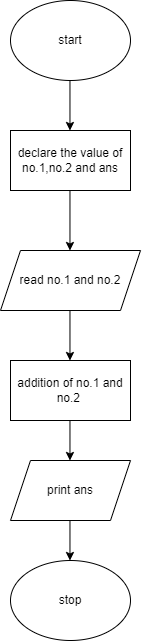

The diagram above was exported from draw.io. Its source (the exported page's mxGraphModel, read from the mxfile embedded in the PNG):
<mxGraphModel dx="1105" dy="549" grid="1" gridSize="10" guides="1" tooltips="1" connect="1" arrows="1" fold="1" page="1" pageScale="1" pageWidth="850" pageHeight="1100" math="0" shadow="0">
  <root>
    <mxCell id="0" />
    <mxCell id="1" parent="0" />
    <mxCell id="GUFmhsID2xYTHFPZe_Zp-1" value="start" style="ellipse;whiteSpace=wrap;html=1;" vertex="1" parent="1">
      <mxGeometry x="340" width="120" height="80" as="geometry" />
    </mxCell>
    <mxCell id="GUFmhsID2xYTHFPZe_Zp-2" value="stop" style="ellipse;whiteSpace=wrap;html=1;" vertex="1" parent="1">
      <mxGeometry x="340" y="560" width="120" height="80" as="geometry" />
    </mxCell>
    <mxCell id="GUFmhsID2xYTHFPZe_Zp-3" value="declare the value of no.1,no.2 and ans" style="rounded=0;whiteSpace=wrap;html=1;" vertex="1" parent="1">
      <mxGeometry x="340" y="130" width="120" height="60" as="geometry" />
    </mxCell>
    <mxCell id="GUFmhsID2xYTHFPZe_Zp-4" value="read no.1 and no.2" style="shape=parallelogram;perimeter=parallelogramPerimeter;whiteSpace=wrap;html=1;fixedSize=1;" vertex="1" parent="1">
      <mxGeometry x="330" y="250" width="140" height="60" as="geometry" />
    </mxCell>
    <mxCell id="GUFmhsID2xYTHFPZe_Zp-5" value="addition of no.1 and no.2&amp;nbsp;" style="rounded=0;whiteSpace=wrap;html=1;" vertex="1" parent="1">
      <mxGeometry x="340" y="360" width="120" height="60" as="geometry" />
    </mxCell>
    <mxCell id="GUFmhsID2xYTHFPZe_Zp-6" value="print ans" style="shape=parallelogram;perimeter=parallelogramPerimeter;whiteSpace=wrap;html=1;fixedSize=1;" vertex="1" parent="1">
      <mxGeometry x="340" y="460" width="120" height="60" as="geometry" />
    </mxCell>
    <mxCell id="GUFmhsID2xYTHFPZe_Zp-8" value="" style="endArrow=classic;html=1;rounded=0;" edge="1" parent="1">
      <mxGeometry width="50" height="50" relative="1" as="geometry">
        <mxPoint x="399.47" y="520" as="sourcePoint" />
        <mxPoint x="399.47" y="560" as="targetPoint" />
      </mxGeometry>
    </mxCell>
    <mxCell id="GUFmhsID2xYTHFPZe_Zp-9" value="" style="endArrow=classic;html=1;rounded=0;" edge="1" parent="1">
      <mxGeometry width="50" height="50" relative="1" as="geometry">
        <mxPoint x="399.47" y="420" as="sourcePoint" />
        <mxPoint x="399.47" y="460" as="targetPoint" />
      </mxGeometry>
    </mxCell>
    <mxCell id="GUFmhsID2xYTHFPZe_Zp-12" value="" style="endArrow=classic;html=1;rounded=0;" edge="1" parent="1">
      <mxGeometry width="50" height="50" relative="1" as="geometry">
        <mxPoint x="399.47" y="310" as="sourcePoint" />
        <mxPoint x="399.47" y="360" as="targetPoint" />
      </mxGeometry>
    </mxCell>
    <mxCell id="GUFmhsID2xYTHFPZe_Zp-13" value="" style="endArrow=classic;html=1;rounded=0;" edge="1" parent="1">
      <mxGeometry width="50" height="50" relative="1" as="geometry">
        <mxPoint x="399.47" y="190" as="sourcePoint" />
        <mxPoint x="399.47" y="250" as="targetPoint" />
      </mxGeometry>
    </mxCell>
    <mxCell id="GUFmhsID2xYTHFPZe_Zp-14" value="" style="endArrow=classic;html=1;rounded=0;" edge="1" parent="1">
      <mxGeometry width="50" height="50" relative="1" as="geometry">
        <mxPoint x="399.47" y="80" as="sourcePoint" />
        <mxPoint x="399.47" y="130" as="targetPoint" />
      </mxGeometry>
    </mxCell>
  </root>
</mxGraphModel>